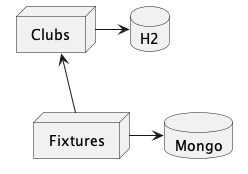

The diagram above was rendered by PlantUML. Its source (embedded in the PNG):
@startuml
together {
    node Fixtures
    database Mongo
}

together {
    node Clubs
    database H2
}

Clubs -> H2
H2 -[hidden]- Fixtures
Fixtures -> Mongo
Fixtures -> Clubs
@enduml